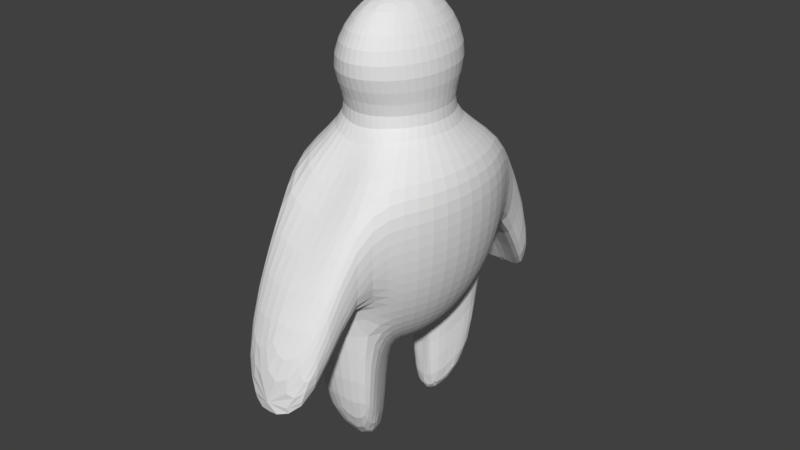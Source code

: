 # Source: Player.blend  (saved by Blender 2.79.0; exported with 4.5.12 LTS)
import bpy
from mathutils import Matrix  # noqa: F401  (used for matrix-valued properties, if any)

bpy.ops.wm.read_factory_settings(use_empty=True)
scene = bpy.context.scene
scene.name = 'Scene'

# ---- collections
col_collection_1 = bpy.data.collections.new('Collection 1'); scene.collection.children.link(col_collection_1)

# ---- materials (node trees are filled in below, after node groups)
mat_playermaterial = bpy.data.materials.new('PlayerMaterial')
mat_playermaterial.alpha_threshold = 0.0
mat_playermaterial.use_transparent_shadow = False
mat_playermaterial.roughness = 0.5
mat_playermaterial.specular_intensity = 1.0

# ---- material node trees

# ---- world
world_world = bpy.data.worlds.new('World'); scene.world = world_world
world_world.color = (0.05088, 0.05088, 0.05088)
world_world.use_sun_shadow = False
world_world.sun_shadow_jitter_overblur = 0.0
world_world.cycles.sampling_method = 'MANUAL'

# ---- meshes
me_sphere_001 = bpy.data.meshes.new('Sphere.001')
me_sphere_001.from_pydata([(-0.1037, -1.633e-10, 0.5755), (-0.12, -4.848e-09, 0.2843), (-0.2141, -1.04e-08, -0.2215), (-0.1555, -7.845e-09, -0.3207), (-0.08176, -4.621e-09, -0.3844), (-0.0898, 0.08114, 0.5755), (-0.1552, 0.1209, 0.4206), (-0.1039, 0.05322, 0.2843), (-0.2179, 0.1841, 0.1805), (-0.2291, 0.1936, 0.04195), (-0.2179, 0.1841, -0.09656), (-0.1854, 0.1566, -0.2215), (-0.1347, 0.1138, -0.3207), (-0.07081, 0.05981, -0.3844), (-0.05185, 0.1405, 0.5755), (-0.08958, 0.2093, 0.4206), (-0.06001, 0.09219, 0.2843), (-0.1258, 0.3189, 0.1805), (-0.1323, 0.3353, 0.04195), (-0.1258, 0.3189, -0.09656), (-0.107, 0.2712, -0.2215), (-0.07776, 0.1971, -0.3207), (-0.04088, 0.1036, -0.3844), (7.544e-08, 0.1623, 0.5755), (7.861e-08, 0.2417, 0.4206), (9.016e-08, 0.1064, 0.2843), (8.38e-08, 0.3314, 0.1077), (-0.1323, 0.5531, -0.3961), (8.22e-08, 0.3682, -0.09656), (8.46e-08, 0.3132, -0.2215), (8.123e-08, 0.1196, -0.3844), (0.05185, 0.1405, 0.5755), (0.08958, 0.2093, 0.4206), (0.06001, 0.09219, 0.2843), (0.1258, 0.3189, 0.1805), (0.1323, 0.3353, 0.04195), (0.1258, 0.3189, -0.09656), (0.107, 0.2712, -0.2215), (0.07776, 0.1971, -0.3207), (0.04088, 0.1036, -0.3844), (0.0898, 0.08114, 0.5755), (0.1552, 0.1209, 0.4206), (0.1039, 0.05322, 0.2843), (0.2179, 0.1841, 0.1805), (0.2291, 0.1936, 0.04195), (0.2179, 0.1841, -0.09656), (0.1854, 0.1566, -0.2215), (0.1347, 0.1138, -0.3207), (0.07081, 0.05981, -0.3844), (0.1037, 1.621e-08, 0.5755), (0.1792, -1.77e-09, 0.4206), (0.12, -4.289e-09, 0.2843), (0.2516, 3.8e-09, 0.1805), (0.2646, -1.871e-08, 0.04195), (0.2516, 3.8e-09, -0.09656), (0.2141, -2.092e-08, -0.2215), (0.1555, -1.194e-08, -0.3207), (0.08176, 7.912e-09, -0.3844), (0.0898, -0.08114, 0.5755), (0.1552, -0.1209, 0.4206), (0.1039, -0.05322, 0.2843), (0.2179, -0.1841, 0.1805), (0.2291, -0.1936, 0.04195), (0.2179, -0.1841, -0.09656), (0.1854, -0.1566, -0.2215), (0.1347, -0.1138, -0.3207), (0.07081, -0.05981, -0.3844), (8.622e-08, -1.047e-09, -0.4063), (1.624e-07, -2.069e-07, 0.6318), (0.05185, -0.1405, 0.5755), (0.08958, -0.2093, 0.4206), (0.06001, -0.09219, 0.2843), (0.1258, -0.3189, 0.1805), (0.1323, -0.3353, 0.04195), (0.1258, -0.3189, -0.09656), (0.107, -0.2712, -0.2215), (0.07776, -0.1971, -0.3207), (0.04088, -0.1036, -0.3844), (8.463e-08, -0.1623, 0.5755), (9.974e-08, -0.2417, 0.4206), (7.735e-08, -0.1064, 0.2843), (9.701e-08, -0.3314, 0.1077), (-0.1258, 0.526, -0.2884), (9.861e-08, -0.3682, -0.09656), (7.255e-08, -0.3132, -0.2215), (9.169e-08, -0.1196, -0.3844), (-0.05185, -0.1405, 0.5755), (-0.08958, -0.2093, 0.4206), (-0.06001, -0.09219, 0.2843), (-0.1258, -0.3189, 0.1805), (-0.1323, -0.3353, 0.04195), (-0.1258, -0.3189, -0.09656), (-0.107, -0.2712, -0.2215), (-0.07776, -0.1971, -0.3207), (-0.04088, -0.1036, -0.3844), (-0.0898, -0.08114, 0.5755), (-0.1552, -0.1209, 0.4206), (-0.1039, -0.05322, 0.2843), (-0.2179, -0.1841, 0.1805), (-0.2291, -0.1936, 0.04195), (-0.2179, -0.1841, -0.09656), (-0.1854, -0.1566, -0.2215), (-0.1347, -0.1138, -0.3207), (-0.07081, -0.05981, -0.3844), (-0.1792, 7.079e-09, 0.4206), (-0.2516, -1.82e-08, 0.1805), (-0.2646, 1.585e-08, 0.04195), (-0.2516, -1.82e-08, -0.09656), (-0.1258, 0.526, -0.5038), (7.174e-08, 0.6074, -0.5038), (7.174e-08, 0.6074, -0.2884), (0.1258, 0.526, -0.2884), (0.1323, 0.5531, -0.3961), (0.1258, 0.526, -0.5038), (0.1258, -0.526, -0.2884), (0.1323, -0.5531, -0.3961), (0.1258, -0.526, -0.5038), (1.091e-07, -0.6074, -0.5038), (1.091e-07, -0.6074, -0.2884), (-0.1258, -0.526, -0.2884), (-0.1323, -0.5531, -0.3961), (-0.1258, -0.526, -0.5038), (-0.107, 0.2442, -0.637), (-0.07776, 0.1774, -0.7141), (-0.04088, 0.09326, -0.7636), (6.598e-08, 0.1077, -0.7636), (7.02e-08, 0.2819, -0.637), (0.107, 0.2442, -0.637), (0.07776, 0.1774, -0.7141), (0.04088, 0.09326, -0.7636), (0.107, -0.2442, -0.637), (0.07776, -0.1774, -0.7141), (0.04088, -0.09326, -0.7636), (7.54e-08, -0.1077, -0.7636), (5.542e-08, -0.2819, -0.637), (-0.107, -0.2442, -0.637), (-0.07776, -0.1774, -0.7141), (-0.04088, -0.09326, -0.7636)], [], [(1, 104, 6, 7), (67, 4, 13), (2, 107, 10, 11), (105, 1, 7, 8), (0, 68, 5), (3, 2, 11, 12), (106, 105, 8, 9), (104, 0, 5, 6), (4, 3, 12, 13), (107, 106, 9, 10), (67, 13, 22), (11, 10, 19, 20), (8, 7, 16, 17), (5, 68, 14), (12, 11, 20, 21), (9, 8, 17, 18), (6, 5, 14, 15), (13, 12, 21, 22), (10, 9, 18, 19), (7, 6, 15, 16), (91, 83, 117, 121), (16, 15, 24, 25), (67, 22, 30), (20, 19, 28, 29), (17, 16, 25, 26), (14, 68, 23), (89, 90, 120, 119), (15, 14, 23, 24), (24, 23, 31, 32), (115, 114, 118, 119, 120, 121, 117, 116), (25, 24, 32, 33), (67, 30, 39), (29, 28, 36, 37), (26, 25, 33, 34), (23, 68, 31), (27, 82, 110, 111, 112, 113, 109, 108), (35, 34, 43, 44), (32, 31, 40, 41), (39, 38, 47, 48), (36, 35, 44, 45), (33, 32, 41, 42), (67, 39, 48), (37, 36, 45, 46), (34, 33, 42, 43), (31, 68, 40), (38, 37, 46, 47), (40, 68, 49), (47, 46, 55, 56), (44, 43, 52, 53), (41, 40, 49, 50), (48, 47, 56, 57), (45, 44, 53, 54), (42, 41, 50, 51), (67, 48, 57), (46, 45, 54, 55), (43, 42, 51, 52), (55, 54, 63, 64), (52, 51, 60, 61), (49, 68, 58), (56, 55, 64, 65), (53, 52, 61, 62), (50, 49, 58, 59), (57, 56, 65, 66), (54, 53, 62, 63), (51, 50, 59, 60), (67, 57, 66), (60, 59, 70, 71), (67, 66, 77), (64, 63, 74, 75), (61, 60, 71, 72), (58, 68, 69), (65, 64, 75, 76), (62, 61, 72, 73), (59, 58, 69, 70), (66, 65, 76, 77), (63, 62, 73, 74), (37, 38, 128, 127), (71, 70, 79, 80), (67, 77, 85), (75, 74, 83, 84), (72, 71, 80, 81), (69, 68, 78), (22, 21, 123, 124), (70, 69, 78, 79), (79, 78, 86, 87), (28, 19, 108, 109), (80, 79, 87, 88), (67, 85, 94), (84, 83, 91, 92), (81, 80, 88, 89), (78, 68, 86), (74, 73, 115, 116), (93, 92, 101, 102), (90, 89, 98, 99), (87, 86, 95, 96), (94, 93, 102, 103), (91, 90, 99, 100), (88, 87, 96, 97), (67, 94, 103), (92, 91, 100, 101), (89, 88, 97, 98), (86, 68, 95), (98, 97, 1, 105), (95, 68, 0), (102, 101, 2, 3), (99, 98, 105, 106), (96, 95, 0, 104), (103, 102, 3, 4), (100, 99, 106, 107), (97, 96, 104, 1), (67, 103, 4), (101, 100, 107, 2), (26, 34, 111, 110), (90, 91, 121, 120), (18, 17, 82, 27), (72, 81, 118, 114), (19, 18, 27, 108), (34, 35, 112, 111), (83, 74, 116, 117), (36, 28, 109, 113), (81, 89, 119, 118), (35, 36, 113, 112), (17, 26, 110, 82), (73, 72, 114, 115), (131, 130, 134, 135, 136, 137, 133, 132), (123, 122, 126, 127, 128, 129, 125, 124), (94, 85, 133, 137), (29, 37, 127, 126), (38, 39, 129, 128), (85, 77, 132, 133), (75, 84, 134, 130), (76, 75, 130, 131), (77, 76, 131, 132), (92, 93, 136, 135), (39, 30, 125, 129), (84, 92, 135, 134), (93, 94, 137, 136), (30, 22, 124, 125), (20, 29, 126, 122), (21, 20, 122, 123)])
me_sphere_001.materials.append(mat_playermaterial)
me_sphere_001.use_remesh_preserve_volume = False
me_sphere_001.use_remesh_preserve_attributes = False
me_sphere_001.use_mirror_vertex_groups = False
me_sphere_001.update()

# ---- objects
ob_player = bpy.data.objects.new('Player', me_sphere_001)

# ---- transforms, parenting, visibility, modifiers, constraints
ob_player.location = (-0.2155, -1.781e-08, 0.1326)
ob_player.lineart.crease_threshold = 0.0
_m = ob_player.modifiers.new('Subsurf', 'SUBSURF')
_m.uv_smooth = 'PRESERVE_CORNERS'
_m.quality = 2
_m.levels = 4
_m.show_only_control_edges = False

# ---- collection membership
col_collection_1.objects.link(ob_player)

# ---- scene / render settings (as saved in the file)
scene.frame_start = 1; scene.frame_end = 250; scene.frame_set(2)
scene.render.engine = 'BLENDER_EEVEE_NEXT'
scene.render.resolution_percentage = 50
scene.render.dither_intensity = 0.0
scene.cycles.use_denoising = False
scene.cycles.samples = 128
scene.cycles.sampling_pattern = 'TABULATED_SOBOL'
scene.cycles.use_adaptive_sampling = False
scene.cycles.use_light_tree = False
scene.cycles.blur_glossy = 0.0
scene.cycles.sample_clamp_indirect = 0.0
scene.view_settings.view_transform = 'Standard'
bpy.context.view_layer.update()

# ---- added for rendering (the .blend has no active camera and no usable light): camera, sun
cam_auto = bpy.data.cameras.new('AutoCamera')
cam_auto.lens = 50.0
cam_auto.sensor_width = 36.0
cam_auto.clip_end = 1000.0
ob_auto_camera = bpy.data.objects.new('AutoCamera', cam_auto)
scene.collection.objects.link(ob_auto_camera)
ob_auto_camera.location = (1.56489, -2.13648, 1.49098)
ob_auto_camera.rotation_euler = (1.09748, -7.21219e-08, 0.694738)
scene.camera = ob_auto_camera
light_auto_sun = bpy.data.lights.new('AutoSun', 'SUN')
light_auto_sun.energy = 3.0
light_auto_sun.angle = 0.0523599
ob_auto_sun = bpy.data.objects.new('AutoSun', light_auto_sun)
scene.collection.objects.link(ob_auto_sun)
ob_auto_sun.rotation_euler = (0.872665, 0.174533, 0.523599)
bpy.context.view_layer.update()
